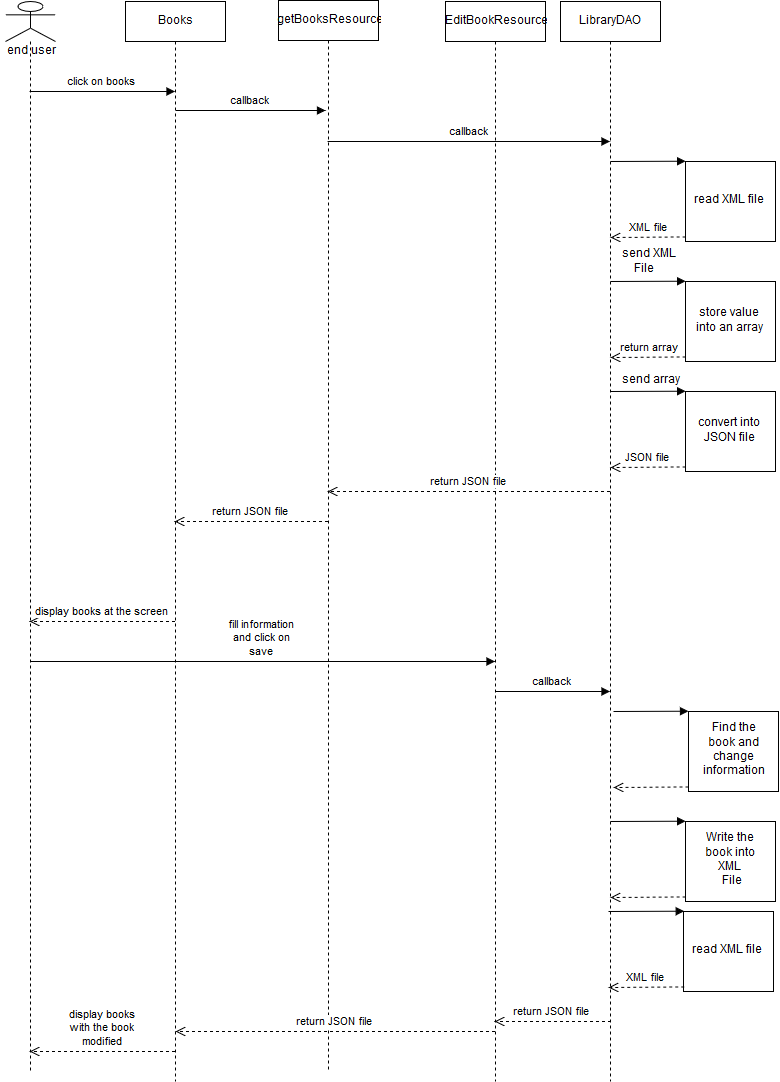

The diagram above was exported from draw.io. Its source (the exported page's mxGraphModel, read from the mxfile embedded in the PNG):
<mxGraphModel dx="1197" dy="466" grid="1" gridSize="10" guides="1" tooltips="1" connect="1" arrows="1" fold="1" page="1" pageScale="1" pageWidth="826" pageHeight="1169" background="#ffffff" math="0" shadow="0">
  <root>
    <mxCell id="0" />
    <mxCell id="1" parent="0" />
    <mxCell id="19" value="Books" style="shape=umlLifeline;perimeter=lifelinePerimeter;whiteSpace=wrap;html=1;container=1;collapsible=0;recursiveResize=0;outlineConnect=0;" vertex="1" parent="1">
      <mxGeometry x="160" y="50" width="100" height="1080" as="geometry" />
    </mxCell>
    <mxCell id="20" value="getBooksResource" style="shape=umlLifeline;perimeter=lifelinePerimeter;whiteSpace=wrap;html=1;container=1;collapsible=0;recursiveResize=0;outlineConnect=0;" vertex="1" parent="1">
      <mxGeometry x="313" y="49" width="100" height="1070" as="geometry" />
    </mxCell>
    <mxCell id="21" value="LibraryDAO" style="shape=umlLifeline;perimeter=lifelinePerimeter;whiteSpace=wrap;html=1;container=1;collapsible=0;recursiveResize=0;outlineConnect=0;" vertex="1" parent="1">
      <mxGeometry x="595" y="50" width="100" height="1080" as="geometry" />
    </mxCell>
    <mxCell id="22" value="read XML file" style="html=1;points=[];perimeter=orthogonalPerimeter;" vertex="1" parent="1">
      <mxGeometry x="720" y="210" width="90" height="80" as="geometry" />
    </mxCell>
    <mxCell id="23" value="" style="html=1;verticalAlign=bottom;endArrow=block;entryX=0;entryY=0;" edge="1" target="22" parent="1">
      <mxGeometry relative="1" as="geometry">
        <mxPoint x="645" y="210" as="sourcePoint" />
      </mxGeometry>
    </mxCell>
    <mxCell id="24" value="XML file" style="html=1;verticalAlign=bottom;endArrow=open;dashed=1;endSize=8;exitX=0;exitY=0.95;" edge="1" source="22" parent="1">
      <mxGeometry relative="1" as="geometry">
        <mxPoint x="645" y="286" as="targetPoint" />
      </mxGeometry>
    </mxCell>
    <mxCell id="25" value="EditBookResource" style="shape=umlLifeline;perimeter=lifelinePerimeter;whiteSpace=wrap;html=1;container=1;collapsible=0;recursiveResize=0;outlineConnect=0;" vertex="1" parent="1">
      <mxGeometry x="480" y="50" width="100" height="1080" as="geometry" />
    </mxCell>
    <mxCell id="26" value="" style="shape=umlLifeline;participant=umlActor;perimeter=lifelinePerimeter;whiteSpace=wrap;html=1;container=1;collapsible=0;recursiveResize=0;verticalAlign=top;spacingTop=36;labelBackgroundColor=#ffffff;outlineConnect=0;" vertex="1" parent="1">
      <mxGeometry x="40" y="50" width="50" height="1070" as="geometry" />
    </mxCell>
    <mxCell id="27" value="end user " style="text;html=1;strokeColor=none;fillColor=none;align=center;verticalAlign=middle;whiteSpace=wrap;" vertex="1" parent="26">
      <mxGeometry x="-5" y="40" width="60" height="20" as="geometry" />
    </mxCell>
    <mxCell id="29" value="click on books" style="html=1;verticalAlign=bottom;endArrow=block;" edge="1" parent="1" source="26" target="19">
      <mxGeometry width="80" relative="1" as="geometry">
        <mxPoint x="40" y="590" as="sourcePoint" />
        <mxPoint x="120" y="590" as="targetPoint" />
        <Array as="points">
          <mxPoint x="180" y="140" />
        </Array>
      </mxGeometry>
    </mxCell>
    <mxCell id="30" value="callback" style="html=1;verticalAlign=bottom;endArrow=block;" edge="1" parent="1">
      <mxGeometry width="80" relative="1" as="geometry">
        <mxPoint x="210.32352941176464" y="159" as="sourcePoint" />
        <mxPoint x="360" y="159" as="targetPoint" />
        <Array as="points">
          <mxPoint x="326" y="159" />
          <mxPoint x="360" y="159" />
        </Array>
      </mxGeometry>
    </mxCell>
    <mxCell id="31" value="callback" style="html=1;verticalAlign=bottom;endArrow=block;" edge="1" parent="1" source="20" target="21">
      <mxGeometry width="80" relative="1" as="geometry">
        <mxPoint x="84.32352941176464" y="160" as="sourcePoint" />
        <mxPoint x="229.5" y="160" as="targetPoint" />
        <Array as="points">
          <mxPoint x="550" y="190" />
        </Array>
      </mxGeometry>
    </mxCell>
    <mxCell id="32" value="store value &lt;br&gt;into an array&lt;br&gt;" style="html=1;points=[];perimeter=orthogonalPerimeter;" vertex="1" parent="1">
      <mxGeometry x="720" y="330" width="90" height="80" as="geometry" />
    </mxCell>
    <mxCell id="33" value="" style="html=1;verticalAlign=bottom;endArrow=block;entryX=0;entryY=0;" edge="1" target="32" parent="1">
      <mxGeometry relative="1" as="geometry">
        <mxPoint x="645" y="330" as="sourcePoint" />
      </mxGeometry>
    </mxCell>
    <mxCell id="34" value="return array" style="html=1;verticalAlign=bottom;endArrow=open;dashed=1;endSize=8;exitX=0;exitY=0.95;" edge="1" source="32" parent="1">
      <mxGeometry relative="1" as="geometry">
        <mxPoint x="645" y="406" as="targetPoint" />
      </mxGeometry>
    </mxCell>
    <mxCell id="35" value="convert into&lt;br&gt;JSON file" style="html=1;points=[];perimeter=orthogonalPerimeter;" vertex="1" parent="1">
      <mxGeometry x="720" y="440" width="90" height="80" as="geometry" />
    </mxCell>
    <mxCell id="36" value="" style="html=1;verticalAlign=bottom;endArrow=block;entryX=0;entryY=0;" edge="1" target="35" parent="1">
      <mxGeometry relative="1" as="geometry">
        <mxPoint x="645" y="440" as="sourcePoint" />
      </mxGeometry>
    </mxCell>
    <mxCell id="37" value="JSON file" style="html=1;verticalAlign=bottom;endArrow=open;dashed=1;endSize=8;exitX=0;exitY=0.95;" edge="1" source="35" parent="1">
      <mxGeometry relative="1" as="geometry">
        <mxPoint x="645" y="516" as="targetPoint" />
      </mxGeometry>
    </mxCell>
    <mxCell id="39" value="send XML &lt;br&gt;&amp;nbsp;&amp;nbsp;&amp;nbsp; File" style="text;html=1;" vertex="1" parent="1">
      <mxGeometry x="655" y="290" width="50" height="30" as="geometry" />
    </mxCell>
    <mxCell id="41" value="send array" style="text;html=1;resizable=0;points=[];autosize=1;align=left;verticalAlign=top;spacingTop=-4;" vertex="1" parent="1">
      <mxGeometry x="655" y="420" width="70" height="20" as="geometry" />
    </mxCell>
    <mxCell id="42" value="return JSON file" style="html=1;verticalAlign=bottom;endArrow=open;dashed=1;endSize=8;" edge="1" parent="1" source="21" target="20">
      <mxGeometry relative="1" as="geometry">
        <mxPoint x="120" y="590" as="sourcePoint" />
        <mxPoint x="40" y="590" as="targetPoint" />
        <Array as="points">
          <mxPoint x="560" y="540" />
        </Array>
      </mxGeometry>
    </mxCell>
    <mxCell id="44" value="return JSON file" style="html=1;verticalAlign=bottom;endArrow=open;dashed=1;endSize=8;" edge="1" parent="1" source="20" target="19">
      <mxGeometry relative="1" as="geometry">
        <mxPoint x="510" y="600" as="sourcePoint" />
        <mxPoint x="372.32352941176464" y="600" as="targetPoint" />
        <Array as="points">
          <mxPoint x="350" y="570" />
        </Array>
      </mxGeometry>
    </mxCell>
    <mxCell id="45" value="display books at the screen" style="html=1;verticalAlign=bottom;endArrow=open;dashed=1;endSize=8;" edge="1" parent="1" source="19" target="26">
      <mxGeometry relative="1" as="geometry">
        <mxPoint x="374.5882352941178" y="639.7058823529412" as="sourcePoint" />
        <mxPoint x="219.32352941176464" y="639.7058823529412" as="targetPoint" />
        <Array as="points">
          <mxPoint x="170" y="670" />
        </Array>
      </mxGeometry>
    </mxCell>
    <mxCell id="46" value="fill information&lt;br&gt;and click on &lt;br&gt;save" style="html=1;verticalAlign=bottom;endArrow=block;" edge="1" parent="1" target="25">
      <mxGeometry width="80" relative="1" as="geometry">
        <mxPoint x="65.32352941176464" y="710" as="sourcePoint" />
        <mxPoint x="210.5" y="710" as="targetPoint" />
        <Array as="points">
          <mxPoint x="181" y="710" />
        </Array>
      </mxGeometry>
    </mxCell>
    <mxCell id="47" value="callback" style="html=1;verticalAlign=bottom;endArrow=block;" edge="1" parent="1" target="21">
      <mxGeometry width="80" relative="1" as="geometry">
        <mxPoint x="530" y="740" as="sourcePoint" />
        <mxPoint x="782.5" y="740" as="targetPoint" />
        <Array as="points" />
      </mxGeometry>
    </mxCell>
    <mxCell id="48" value="Find the &lt;br&gt;book and &lt;br&gt;change&lt;br&gt;information" style="html=1;points=[];perimeter=orthogonalPerimeter;" vertex="1" parent="1">
      <mxGeometry x="723" y="760" width="90" height="80" as="geometry" />
    </mxCell>
    <mxCell id="49" value="" style="html=1;verticalAlign=bottom;endArrow=block;entryX=0;entryY=0;" edge="1" target="48" parent="1">
      <mxGeometry relative="1" as="geometry">
        <mxPoint x="648" y="760" as="sourcePoint" />
      </mxGeometry>
    </mxCell>
    <mxCell id="50" value="" style="html=1;verticalAlign=bottom;endArrow=open;dashed=1;endSize=8;exitX=0;exitY=0.95;" edge="1" source="48" parent="1">
      <mxGeometry relative="1" as="geometry">
        <mxPoint x="648" y="836" as="targetPoint" />
      </mxGeometry>
    </mxCell>
    <mxCell id="51" value="Write the &lt;br&gt;book into&lt;br&gt;XML&lt;br&gt;&amp;nbsp;File" style="html=1;points=[];perimeter=orthogonalPerimeter;" vertex="1" parent="1">
      <mxGeometry x="720" y="870" width="90" height="80" as="geometry" />
    </mxCell>
    <mxCell id="52" value="" style="html=1;verticalAlign=bottom;endArrow=block;entryX=0;entryY=0;" edge="1" target="51" parent="1">
      <mxGeometry relative="1" as="geometry">
        <mxPoint x="644.9999999999998" y="870" as="sourcePoint" />
      </mxGeometry>
    </mxCell>
    <mxCell id="53" value="" style="html=1;verticalAlign=bottom;endArrow=open;dashed=1;endSize=8;exitX=0;exitY=0.95;" edge="1" source="51" parent="1">
      <mxGeometry relative="1" as="geometry">
        <mxPoint x="644.9999999999998" y="946" as="targetPoint" />
      </mxGeometry>
    </mxCell>
    <mxCell id="56" value="read XML file" style="html=1;points=[];perimeter=orthogonalPerimeter;" vertex="1" parent="1">
      <mxGeometry x="718" y="960" width="90" height="80" as="geometry" />
    </mxCell>
    <mxCell id="57" value="" style="html=1;verticalAlign=bottom;endArrow=block;entryX=0;entryY=0;" edge="1" target="56" parent="1">
      <mxGeometry relative="1" as="geometry">
        <mxPoint x="643" y="960" as="sourcePoint" />
      </mxGeometry>
    </mxCell>
    <mxCell id="58" value="XML file" style="html=1;verticalAlign=bottom;endArrow=open;dashed=1;endSize=8;exitX=0;exitY=0.95;" edge="1" source="56" parent="1">
      <mxGeometry relative="1" as="geometry">
        <mxPoint x="643" y="1036" as="targetPoint" />
      </mxGeometry>
    </mxCell>
    <mxCell id="59" value="return JSON file" style="html=1;verticalAlign=bottom;endArrow=open;dashed=1;endSize=8;" edge="1" parent="1" target="25">
      <mxGeometry relative="1" as="geometry">
        <mxPoint x="645.5" y="1070" as="sourcePoint" />
        <mxPoint x="510" y="1070" as="targetPoint" />
        <Array as="points">
          <mxPoint x="561" y="1070" />
        </Array>
      </mxGeometry>
    </mxCell>
    <mxCell id="60" value="return JSON file" style="html=1;verticalAlign=bottom;endArrow=open;dashed=1;endSize=8;" edge="1" parent="1" source="25">
      <mxGeometry relative="1" as="geometry">
        <mxPoint x="500" y="1080" as="sourcePoint" />
        <mxPoint x="210" y="1080" as="targetPoint" />
        <Array as="points" />
      </mxGeometry>
    </mxCell>
    <mxCell id="61" value="display books&lt;br&gt;with the book &lt;br&gt;modified" style="html=1;verticalAlign=bottom;endArrow=open;dashed=1;endSize=8;" edge="1" parent="1" source="19" target="26">
      <mxGeometry relative="1" as="geometry">
        <mxPoint x="655.5000000000002" y="1079.9999999999998" as="sourcePoint" />
        <mxPoint x="509.07142857142844" y="1079.9999999999998" as="targetPoint" />
        <Array as="points">
          <mxPoint x="200" y="1100" />
        </Array>
      </mxGeometry>
    </mxCell>
  </root>
</mxGraphModel>